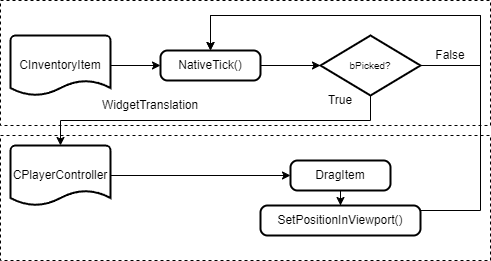

The diagram above was exported from draw.io. Its source (the exported page's mxGraphModel, read from the mxfile embedded in the PNG):
<mxGraphModel dx="988" dy="527" grid="1" gridSize="10" guides="1" tooltips="1" connect="1" arrows="1" fold="1" page="1" pageScale="1" pageWidth="827" pageHeight="1169" math="0" shadow="0">
  <root>
    <mxCell id="0" />
    <mxCell id="1" parent="0" />
    <mxCell id="tAuZnlMuyCUVd6jUZgMh-22" style="edgeStyle=orthogonalEdgeStyle;rounded=0;orthogonalLoop=1;jettySize=auto;html=1;" edge="1" parent="1" source="tAuZnlMuyCUVd6jUZgMh-1" target="tAuZnlMuyCUVd6jUZgMh-6">
      <mxGeometry relative="1" as="geometry" />
    </mxCell>
    <mxCell id="tAuZnlMuyCUVd6jUZgMh-1" value="CPlayerController" style="strokeWidth=2;html=1;shape=mxgraph.flowchart.document2;whiteSpace=wrap;size=0.25;" vertex="1" parent="1">
      <mxGeometry x="120" y="270" width="100" height="60" as="geometry" />
    </mxCell>
    <mxCell id="tAuZnlMuyCUVd6jUZgMh-33" style="edgeStyle=orthogonalEdgeStyle;rounded=0;orthogonalLoop=1;jettySize=auto;html=1;" edge="1" parent="1" source="tAuZnlMuyCUVd6jUZgMh-6" target="tAuZnlMuyCUVd6jUZgMh-32">
      <mxGeometry relative="1" as="geometry" />
    </mxCell>
    <mxCell id="tAuZnlMuyCUVd6jUZgMh-6" value="DragItem" style="rounded=1;whiteSpace=wrap;html=1;absoluteArcSize=1;arcSize=14;strokeWidth=2;" vertex="1" parent="1">
      <mxGeometry x="400" y="285" width="100" height="30" as="geometry" />
    </mxCell>
    <mxCell id="tAuZnlMuyCUVd6jUZgMh-7" value="" style="verticalLabelPosition=bottom;verticalAlign=top;html=1;shape=mxgraph.basic.rect;fillColor2=none;strokeWidth=1;size=20;indent=5;fillColor=none;dashed=1;" vertex="1" parent="1">
      <mxGeometry x="110" y="125" width="490" height="125" as="geometry" />
    </mxCell>
    <mxCell id="tAuZnlMuyCUVd6jUZgMh-23" style="edgeStyle=orthogonalEdgeStyle;rounded=0;orthogonalLoop=1;jettySize=auto;html=1;entryX=0;entryY=0.5;entryDx=0;entryDy=0;" edge="1" parent="1" source="tAuZnlMuyCUVd6jUZgMh-8" target="tAuZnlMuyCUVd6jUZgMh-21">
      <mxGeometry relative="1" as="geometry" />
    </mxCell>
    <mxCell id="tAuZnlMuyCUVd6jUZgMh-8" value="CInventoryItem" style="strokeWidth=2;html=1;shape=mxgraph.flowchart.document2;whiteSpace=wrap;size=0.25;" vertex="1" parent="1">
      <mxGeometry x="120" y="160" width="100" height="60" as="geometry" />
    </mxCell>
    <mxCell id="tAuZnlMuyCUVd6jUZgMh-28" style="edgeStyle=orthogonalEdgeStyle;rounded=0;orthogonalLoop=1;jettySize=auto;html=1;exitX=1;exitY=0.5;exitDx=0;exitDy=0;exitPerimeter=0;entryX=0.5;entryY=0;entryDx=0;entryDy=0;" edge="1" parent="1" source="tAuZnlMuyCUVd6jUZgMh-9" target="tAuZnlMuyCUVd6jUZgMh-21">
      <mxGeometry relative="1" as="geometry">
        <Array as="points">
          <mxPoint x="590" y="190" />
          <mxPoint x="590" y="140" />
          <mxPoint x="320" y="140" />
        </Array>
      </mxGeometry>
    </mxCell>
    <mxCell id="tAuZnlMuyCUVd6jUZgMh-9" value="&lt;span style=&quot;font-size: 10px;&quot;&gt;bPicked?&lt;/span&gt;" style="strokeWidth=2;html=1;shape=mxgraph.flowchart.decision;whiteSpace=wrap;" vertex="1" parent="1">
      <mxGeometry x="430" y="160" width="100" height="60" as="geometry" />
    </mxCell>
    <mxCell id="tAuZnlMuyCUVd6jUZgMh-14" style="edgeStyle=orthogonalEdgeStyle;rounded=0;orthogonalLoop=1;jettySize=auto;html=1;exitX=0.5;exitY=1;exitDx=0;exitDy=0;exitPerimeter=0;entryX=0.5;entryY=0;entryDx=0;entryDy=0;entryPerimeter=0;" edge="1" parent="1" source="tAuZnlMuyCUVd6jUZgMh-9" target="tAuZnlMuyCUVd6jUZgMh-1">
      <mxGeometry relative="1" as="geometry" />
    </mxCell>
    <mxCell id="tAuZnlMuyCUVd6jUZgMh-21" value="NativeTick()" style="rounded=1;whiteSpace=wrap;html=1;absoluteArcSize=1;arcSize=14;strokeWidth=2;" vertex="1" parent="1">
      <mxGeometry x="270" y="175" width="100" height="30" as="geometry" />
    </mxCell>
    <mxCell id="tAuZnlMuyCUVd6jUZgMh-24" style="edgeStyle=orthogonalEdgeStyle;rounded=0;orthogonalLoop=1;jettySize=auto;html=1;entryX=0;entryY=0.5;entryDx=0;entryDy=0;entryPerimeter=0;" edge="1" parent="1" source="tAuZnlMuyCUVd6jUZgMh-21" target="tAuZnlMuyCUVd6jUZgMh-9">
      <mxGeometry relative="1" as="geometry" />
    </mxCell>
    <mxCell id="tAuZnlMuyCUVd6jUZgMh-25" value="WidgetTranslation" style="text;html=1;align=center;verticalAlign=middle;whiteSpace=wrap;rounded=0;" vertex="1" parent="1">
      <mxGeometry x="230" y="210" width="60" height="40" as="geometry" />
    </mxCell>
    <mxCell id="tAuZnlMuyCUVd6jUZgMh-27" value="True" style="text;html=1;align=center;verticalAlign=middle;whiteSpace=wrap;rounded=0;" vertex="1" parent="1">
      <mxGeometry x="420" y="210" width="60" height="30" as="geometry" />
    </mxCell>
    <mxCell id="tAuZnlMuyCUVd6jUZgMh-29" value="False" style="text;html=1;align=center;verticalAlign=middle;whiteSpace=wrap;rounded=0;" vertex="1" parent="1">
      <mxGeometry x="530" y="160" width="60" height="40" as="geometry" />
    </mxCell>
    <mxCell id="tAuZnlMuyCUVd6jUZgMh-36" style="edgeStyle=orthogonalEdgeStyle;rounded=0;orthogonalLoop=1;jettySize=auto;html=1;entryX=0.5;entryY=0;entryDx=0;entryDy=0;" edge="1" parent="1" source="tAuZnlMuyCUVd6jUZgMh-32" target="tAuZnlMuyCUVd6jUZgMh-21">
      <mxGeometry relative="1" as="geometry">
        <Array as="points">
          <mxPoint x="590" y="335" />
          <mxPoint x="590" y="140" />
          <mxPoint x="320" y="140" />
        </Array>
      </mxGeometry>
    </mxCell>
    <mxCell id="tAuZnlMuyCUVd6jUZgMh-32" value="SetPositionInViewport()" style="rounded=1;whiteSpace=wrap;html=1;absoluteArcSize=1;arcSize=14;strokeWidth=2;" vertex="1" parent="1">
      <mxGeometry x="370" y="330" width="160" height="30" as="geometry" />
    </mxCell>
    <mxCell id="tAuZnlMuyCUVd6jUZgMh-37" value="" style="verticalLabelPosition=bottom;verticalAlign=top;html=1;shape=mxgraph.basic.rect;fillColor2=none;strokeWidth=1;size=20;indent=5;fillColor=none;dashed=1;" vertex="1" parent="1">
      <mxGeometry x="110" y="260" width="490" height="125" as="geometry" />
    </mxCell>
  </root>
</mxGraphModel>